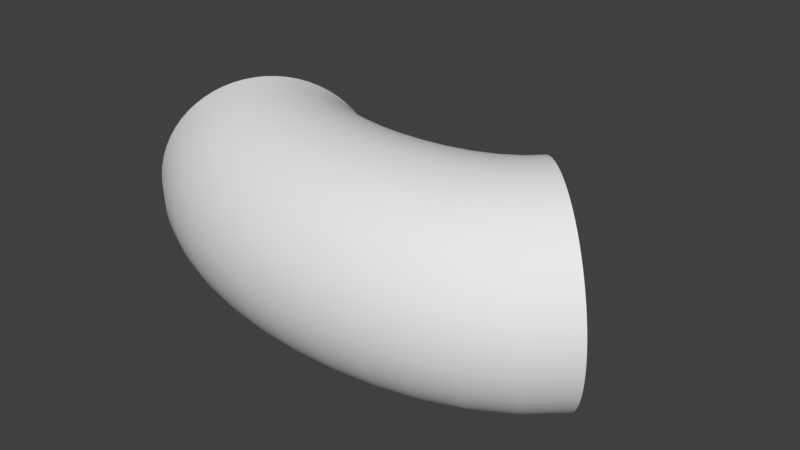 # Source: pipe2.blend  (saved by Blender 2.78.0; exported with 4.5.12 LTS)
import bpy
from mathutils import Matrix  # noqa: F401  (used for matrix-valued properties, if any)

bpy.ops.wm.read_factory_settings(use_empty=True)
scene = bpy.context.scene
scene.name = 'Scene'

# ---- collections
col_collection_1 = bpy.data.collections.new('Collection 1'); scene.collection.children.link(col_collection_1)

# ---- world
world_world = bpy.data.worlds.new('World'); scene.world = world_world
world_world.color = (0.05088, 0.05088, 0.05088)
world_world.use_sun_shadow = False
world_world.sun_shadow_jitter_overblur = 0.0
world_world.cycles.sampling_method = 'MANUAL'

# ---- curves / text
cu_beziercurve = bpy.data.curves.new('BezierCurve', 'CURVE')
cu_beziercurve.dimensions = '3D'
_sp = cu_beziercurve.splines.new('BEZIER'); _sp.bezier_points.add(1)
_sp.bezier_points.foreach_set('co', [-2.108, -0.02487, 0.006156, 1.0, 0.0, 0.0])
_sp.bezier_points.foreach_set('handle_left', [-2.642, 0.4377, 0.03275, 0.2827, -0.7306, -0.04369])
_sp.bezier_points.foreach_set('handle_right', [-1.481, -0.5681, -0.02507, 1.7, 0.7129, 0.04264])
for _p, _l, _r in zip(_sp.bezier_points, ['ALIGNED', 'ALIGNED'], ['ALIGNED', 'ALIGNED']): _p.handle_left_type = _l; _p.handle_right_type = _r
_sp.order_u = 0
_sp.order_v = 0
cu_beziercurve.use_path = True
cu_beziercurve.use_path_clamp = True
cu_beziercurve.bevel_resolution = 30
cu_beziercurve.bevel_depth = 1.0
cu_beziercurve.fill_mode = 'FULL'

# ---- objects
ob_beziercurve = bpy.data.objects.new('BezierCurve', cu_beziercurve)

# ---- transforms, parenting, visibility, modifiers, constraints
ob_beziercurve.location = (0.0, 0.0, 0.0)
ob_beziercurve.lineart.crease_threshold = 0.0

# ---- collection membership
col_collection_1.objects.link(ob_beziercurve)

# ---- scene / render settings (as saved in the file)
scene.frame_start = 1; scene.frame_end = 250; scene.frame_set(1)
scene.render.engine = 'BLENDER_EEVEE_NEXT'
scene.render.resolution_percentage = 50
scene.render.dither_intensity = 0.0
scene.cycles.use_denoising = False
scene.cycles.samples = 128
scene.cycles.sampling_pattern = 'TABULATED_SOBOL'
scene.cycles.light_sampling_threshold = 0.0
scene.cycles.use_adaptive_sampling = False
scene.cycles.use_light_tree = False
scene.cycles.blur_glossy = 0.0
scene.cycles.sample_clamp_indirect = 0.0
scene.view_settings.view_transform = 'Standard'
bpy.context.view_layer.update()

# ---- added for rendering (the .blend has no active camera and no usable light): camera, sun
cam_auto = bpy.data.cameras.new('AutoCamera')
cam_auto.lens = 50.0
cam_auto.sensor_width = 36.0
cam_auto.clip_end = 1000.0
ob_auto_camera = bpy.data.objects.new('AutoCamera', cam_auto)
scene.collection.objects.link(ob_auto_camera)
ob_auto_camera.location = (4.85819, -6.50726, 4.33296)
ob_auto_camera.rotation_euler = (1.09748, -7.21219e-08, 0.694738)
scene.camera = ob_auto_camera
light_auto_sun = bpy.data.lights.new('AutoSun', 'SUN')
light_auto_sun.energy = 3.0
light_auto_sun.angle = 0.0523599
ob_auto_sun = bpy.data.objects.new('AutoSun', light_auto_sun)
scene.collection.objects.link(ob_auto_sun)
ob_auto_sun.rotation_euler = (0.872665, 0.174533, 0.523599)
bpy.context.view_layer.update()
